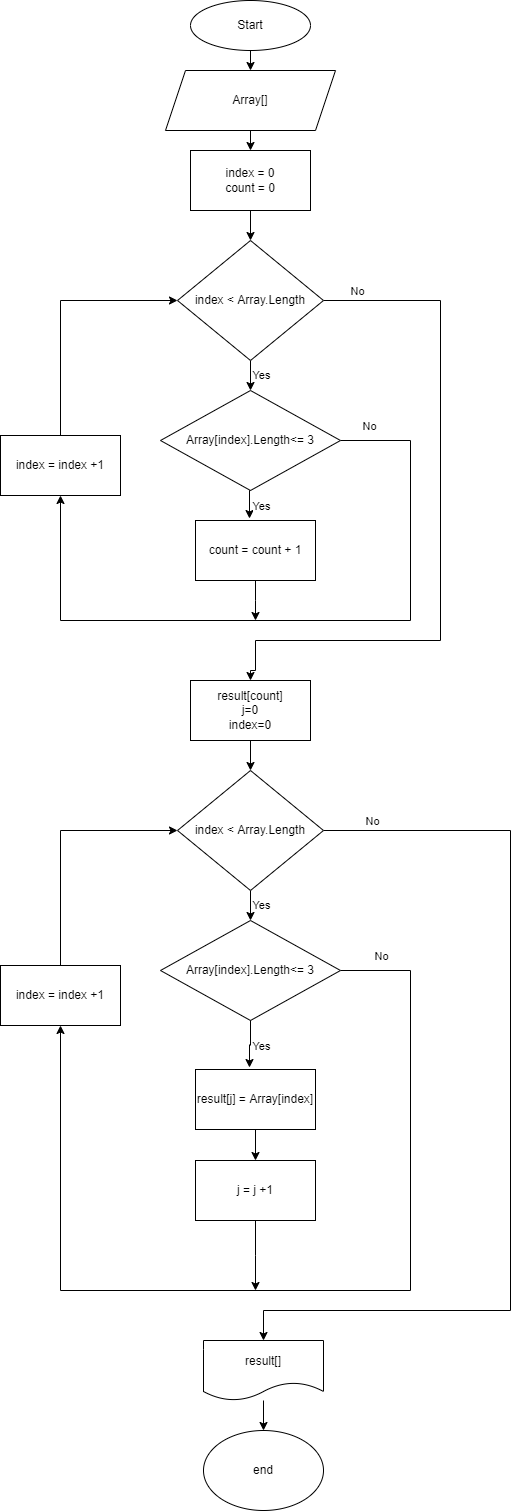

The diagram above was exported from draw.io. Its source (the exported page's mxGraphModel, read from the mxfile embedded in the PNG):
<mxGraphModel dx="880" dy="452" grid="1" gridSize="10" guides="1" tooltips="1" connect="1" arrows="1" fold="1" page="1" pageScale="1" pageWidth="827" pageHeight="1169" math="0" shadow="0">
  <root>
    <mxCell id="WIyWlLk6GJQsqaUBKTNV-0" />
    <mxCell id="WIyWlLk6GJQsqaUBKTNV-1" parent="WIyWlLk6GJQsqaUBKTNV-0" />
    <mxCell id="iptMlTxaHq4ctRymL5sk-6" style="edgeStyle=orthogonalEdgeStyle;rounded=0;orthogonalLoop=1;jettySize=auto;html=1;exitX=0.5;exitY=1;exitDx=0;exitDy=0;entryX=0.5;entryY=0;entryDx=0;entryDy=0;" edge="1" parent="WIyWlLk6GJQsqaUBKTNV-1" source="iptMlTxaHq4ctRymL5sk-0" target="iptMlTxaHq4ctRymL5sk-1">
      <mxGeometry relative="1" as="geometry" />
    </mxCell>
    <mxCell id="iptMlTxaHq4ctRymL5sk-0" value="Start" style="ellipse;whiteSpace=wrap;html=1;" vertex="1" parent="WIyWlLk6GJQsqaUBKTNV-1">
      <mxGeometry x="320" y="40" width="120" height="50" as="geometry" />
    </mxCell>
    <mxCell id="iptMlTxaHq4ctRymL5sk-7" style="edgeStyle=orthogonalEdgeStyle;rounded=0;orthogonalLoop=1;jettySize=auto;html=1;exitX=0.5;exitY=1;exitDx=0;exitDy=0;entryX=0.5;entryY=0;entryDx=0;entryDy=0;" edge="1" parent="WIyWlLk6GJQsqaUBKTNV-1" source="iptMlTxaHq4ctRymL5sk-1" target="iptMlTxaHq4ctRymL5sk-2">
      <mxGeometry relative="1" as="geometry" />
    </mxCell>
    <mxCell id="iptMlTxaHq4ctRymL5sk-1" value="Array[]" style="shape=parallelogram;perimeter=parallelogramPerimeter;whiteSpace=wrap;html=1;fixedSize=1;" vertex="1" parent="WIyWlLk6GJQsqaUBKTNV-1">
      <mxGeometry x="295" y="110" width="170" height="60" as="geometry" />
    </mxCell>
    <mxCell id="iptMlTxaHq4ctRymL5sk-8" style="edgeStyle=orthogonalEdgeStyle;rounded=0;orthogonalLoop=1;jettySize=auto;html=1;exitX=0.5;exitY=1;exitDx=0;exitDy=0;entryX=0.5;entryY=0;entryDx=0;entryDy=0;" edge="1" parent="WIyWlLk6GJQsqaUBKTNV-1" source="iptMlTxaHq4ctRymL5sk-2" target="iptMlTxaHq4ctRymL5sk-3">
      <mxGeometry relative="1" as="geometry" />
    </mxCell>
    <mxCell id="iptMlTxaHq4ctRymL5sk-2" value="index = 0&lt;div&gt;count = 0&lt;/div&gt;" style="rounded=0;whiteSpace=wrap;html=1;" vertex="1" parent="WIyWlLk6GJQsqaUBKTNV-1">
      <mxGeometry x="320" y="190" width="120" height="60" as="geometry" />
    </mxCell>
    <mxCell id="iptMlTxaHq4ctRymL5sk-9" style="edgeStyle=orthogonalEdgeStyle;rounded=0;orthogonalLoop=1;jettySize=auto;html=1;exitX=0.5;exitY=1;exitDx=0;exitDy=0;entryX=0.5;entryY=0;entryDx=0;entryDy=0;" edge="1" parent="WIyWlLk6GJQsqaUBKTNV-1" source="iptMlTxaHq4ctRymL5sk-3" target="iptMlTxaHq4ctRymL5sk-4">
      <mxGeometry relative="1" as="geometry" />
    </mxCell>
    <mxCell id="iptMlTxaHq4ctRymL5sk-10" value="Yes" style="edgeLabel;html=1;align=center;verticalAlign=middle;resizable=0;points=[];" vertex="1" connectable="0" parent="iptMlTxaHq4ctRymL5sk-9">
      <mxGeometry x="-0.0667" y="3" relative="1" as="geometry">
        <mxPoint x="7" as="offset" />
      </mxGeometry>
    </mxCell>
    <mxCell id="iptMlTxaHq4ctRymL5sk-20" style="edgeStyle=orthogonalEdgeStyle;rounded=0;orthogonalLoop=1;jettySize=auto;html=1;exitX=1;exitY=0.5;exitDx=0;exitDy=0;entryX=0.5;entryY=0;entryDx=0;entryDy=0;" edge="1" parent="WIyWlLk6GJQsqaUBKTNV-1" source="iptMlTxaHq4ctRymL5sk-3" target="iptMlTxaHq4ctRymL5sk-19">
      <mxGeometry relative="1" as="geometry">
        <Array as="points">
          <mxPoint x="570" y="340" />
          <mxPoint x="570" y="680" />
          <mxPoint x="385" y="680" />
          <mxPoint x="385" y="710" />
          <mxPoint x="380" y="710" />
        </Array>
      </mxGeometry>
    </mxCell>
    <mxCell id="iptMlTxaHq4ctRymL5sk-21" value="No" style="edgeLabel;html=1;align=center;verticalAlign=middle;resizable=0;points=[];" vertex="1" connectable="0" parent="iptMlTxaHq4ctRymL5sk-20">
      <mxGeometry x="-0.9045" y="-1" relative="1" as="geometry">
        <mxPoint y="-11" as="offset" />
      </mxGeometry>
    </mxCell>
    <mxCell id="iptMlTxaHq4ctRymL5sk-3" value="index &amp;lt; Array.Length" style="rhombus;whiteSpace=wrap;html=1;" vertex="1" parent="WIyWlLk6GJQsqaUBKTNV-1">
      <mxGeometry x="307" y="280" width="146" height="120" as="geometry" />
    </mxCell>
    <mxCell id="iptMlTxaHq4ctRymL5sk-14" style="edgeStyle=orthogonalEdgeStyle;rounded=0;orthogonalLoop=1;jettySize=auto;html=1;exitX=1;exitY=0.5;exitDx=0;exitDy=0;entryX=0.5;entryY=1;entryDx=0;entryDy=0;" edge="1" parent="WIyWlLk6GJQsqaUBKTNV-1" source="iptMlTxaHq4ctRymL5sk-4" target="iptMlTxaHq4ctRymL5sk-13">
      <mxGeometry relative="1" as="geometry">
        <Array as="points">
          <mxPoint x="540" y="480" />
          <mxPoint x="540" y="660" />
          <mxPoint x="190" y="660" />
        </Array>
      </mxGeometry>
    </mxCell>
    <mxCell id="iptMlTxaHq4ctRymL5sk-15" value="No" style="edgeLabel;html=1;align=center;verticalAlign=middle;resizable=0;points=[];" vertex="1" connectable="0" parent="iptMlTxaHq4ctRymL5sk-14">
      <mxGeometry x="-0.9147" y="-3" relative="1" as="geometry">
        <mxPoint x="-3" y="-18" as="offset" />
      </mxGeometry>
    </mxCell>
    <mxCell id="iptMlTxaHq4ctRymL5sk-4" value="Array[index].Length&amp;lt;= 3" style="rhombus;whiteSpace=wrap;html=1;" vertex="1" parent="WIyWlLk6GJQsqaUBKTNV-1">
      <mxGeometry x="290" y="430" width="180" height="100" as="geometry" />
    </mxCell>
    <mxCell id="iptMlTxaHq4ctRymL5sk-17" style="edgeStyle=orthogonalEdgeStyle;rounded=0;orthogonalLoop=1;jettySize=auto;html=1;exitX=0.5;exitY=1;exitDx=0;exitDy=0;" edge="1" parent="WIyWlLk6GJQsqaUBKTNV-1" source="iptMlTxaHq4ctRymL5sk-5">
      <mxGeometry relative="1" as="geometry">
        <mxPoint x="385" y="660" as="targetPoint" />
      </mxGeometry>
    </mxCell>
    <mxCell id="iptMlTxaHq4ctRymL5sk-5" value="count = count + 1" style="rounded=0;whiteSpace=wrap;html=1;" vertex="1" parent="WIyWlLk6GJQsqaUBKTNV-1">
      <mxGeometry x="325" y="560" width="120" height="60" as="geometry" />
    </mxCell>
    <mxCell id="iptMlTxaHq4ctRymL5sk-11" style="edgeStyle=orthogonalEdgeStyle;rounded=0;orthogonalLoop=1;jettySize=auto;html=1;exitX=0.5;exitY=1;exitDx=0;exitDy=0;entryX=0.45;entryY=-0.033;entryDx=0;entryDy=0;entryPerimeter=0;" edge="1" parent="WIyWlLk6GJQsqaUBKTNV-1" source="iptMlTxaHq4ctRymL5sk-4" target="iptMlTxaHq4ctRymL5sk-5">
      <mxGeometry relative="1" as="geometry" />
    </mxCell>
    <mxCell id="iptMlTxaHq4ctRymL5sk-12" value="Yes" style="edgeLabel;html=1;align=center;verticalAlign=middle;resizable=0;points=[];" vertex="1" connectable="0" parent="iptMlTxaHq4ctRymL5sk-11">
      <mxGeometry x="0.0764" y="-1" relative="1" as="geometry">
        <mxPoint x="12" as="offset" />
      </mxGeometry>
    </mxCell>
    <mxCell id="iptMlTxaHq4ctRymL5sk-18" style="edgeStyle=orthogonalEdgeStyle;rounded=0;orthogonalLoop=1;jettySize=auto;html=1;exitX=0.5;exitY=0;exitDx=0;exitDy=0;entryX=0;entryY=0.5;entryDx=0;entryDy=0;" edge="1" parent="WIyWlLk6GJQsqaUBKTNV-1" source="iptMlTxaHq4ctRymL5sk-13" target="iptMlTxaHq4ctRymL5sk-3">
      <mxGeometry relative="1" as="geometry" />
    </mxCell>
    <mxCell id="iptMlTxaHq4ctRymL5sk-13" value="index = index +1" style="rounded=0;whiteSpace=wrap;html=1;" vertex="1" parent="WIyWlLk6GJQsqaUBKTNV-1">
      <mxGeometry x="130" y="475" width="120" height="60" as="geometry" />
    </mxCell>
    <mxCell id="iptMlTxaHq4ctRymL5sk-37" style="edgeStyle=orthogonalEdgeStyle;rounded=0;orthogonalLoop=1;jettySize=auto;html=1;exitX=0.5;exitY=1;exitDx=0;exitDy=0;entryX=0.5;entryY=0;entryDx=0;entryDy=0;" edge="1" parent="WIyWlLk6GJQsqaUBKTNV-1" source="iptMlTxaHq4ctRymL5sk-19" target="iptMlTxaHq4ctRymL5sk-26">
      <mxGeometry relative="1" as="geometry" />
    </mxCell>
    <mxCell id="iptMlTxaHq4ctRymL5sk-19" value="result[count]&lt;div&gt;j=0&lt;/div&gt;&lt;div&gt;index=0&lt;/div&gt;" style="rounded=0;whiteSpace=wrap;html=1;" vertex="1" parent="WIyWlLk6GJQsqaUBKTNV-1">
      <mxGeometry x="320" y="720" width="120" height="60" as="geometry" />
    </mxCell>
    <mxCell id="iptMlTxaHq4ctRymL5sk-22" style="edgeStyle=orthogonalEdgeStyle;rounded=0;orthogonalLoop=1;jettySize=auto;html=1;exitX=0.5;exitY=1;exitDx=0;exitDy=0;entryX=0.5;entryY=0;entryDx=0;entryDy=0;" edge="1" parent="WIyWlLk6GJQsqaUBKTNV-1" source="iptMlTxaHq4ctRymL5sk-26" target="iptMlTxaHq4ctRymL5sk-29">
      <mxGeometry relative="1" as="geometry" />
    </mxCell>
    <mxCell id="iptMlTxaHq4ctRymL5sk-23" value="Yes" style="edgeLabel;html=1;align=center;verticalAlign=middle;resizable=0;points=[];" vertex="1" connectable="0" parent="iptMlTxaHq4ctRymL5sk-22">
      <mxGeometry x="-0.0667" y="3" relative="1" as="geometry">
        <mxPoint x="7" as="offset" />
      </mxGeometry>
    </mxCell>
    <mxCell id="iptMlTxaHq4ctRymL5sk-43" style="edgeStyle=orthogonalEdgeStyle;rounded=0;orthogonalLoop=1;jettySize=auto;html=1;exitX=1;exitY=0.5;exitDx=0;exitDy=0;entryX=0.5;entryY=0;entryDx=0;entryDy=0;" edge="1" parent="WIyWlLk6GJQsqaUBKTNV-1" source="iptMlTxaHq4ctRymL5sk-26" target="iptMlTxaHq4ctRymL5sk-41">
      <mxGeometry relative="1" as="geometry">
        <Array as="points">
          <mxPoint x="640" y="870" />
          <mxPoint x="640" y="1350" />
          <mxPoint x="393" y="1350" />
        </Array>
      </mxGeometry>
    </mxCell>
    <mxCell id="iptMlTxaHq4ctRymL5sk-45" value="No" style="edgeLabel;html=1;align=center;verticalAlign=middle;resizable=0;points=[];" vertex="1" connectable="0" parent="iptMlTxaHq4ctRymL5sk-43">
      <mxGeometry x="-0.8983" y="-1" relative="1" as="geometry">
        <mxPoint y="-11" as="offset" />
      </mxGeometry>
    </mxCell>
    <mxCell id="iptMlTxaHq4ctRymL5sk-26" value="index &amp;lt; Array.Length" style="rhombus;whiteSpace=wrap;html=1;" vertex="1" parent="WIyWlLk6GJQsqaUBKTNV-1">
      <mxGeometry x="307" y="810" width="146" height="120" as="geometry" />
    </mxCell>
    <mxCell id="iptMlTxaHq4ctRymL5sk-27" style="edgeStyle=orthogonalEdgeStyle;rounded=0;orthogonalLoop=1;jettySize=auto;html=1;exitX=1;exitY=0.5;exitDx=0;exitDy=0;entryX=0.5;entryY=1;entryDx=0;entryDy=0;" edge="1" parent="WIyWlLk6GJQsqaUBKTNV-1" source="iptMlTxaHq4ctRymL5sk-29" target="iptMlTxaHq4ctRymL5sk-35">
      <mxGeometry relative="1" as="geometry">
        <Array as="points">
          <mxPoint x="540" y="1010" />
          <mxPoint x="540" y="1330" />
          <mxPoint x="190" y="1330" />
        </Array>
      </mxGeometry>
    </mxCell>
    <mxCell id="iptMlTxaHq4ctRymL5sk-28" value="No" style="edgeLabel;html=1;align=center;verticalAlign=middle;resizable=0;points=[];" vertex="1" connectable="0" parent="iptMlTxaHq4ctRymL5sk-27">
      <mxGeometry x="-0.9147" y="-3" relative="1" as="geometry">
        <mxPoint x="-3" y="-18" as="offset" />
      </mxGeometry>
    </mxCell>
    <mxCell id="iptMlTxaHq4ctRymL5sk-29" value="Array[index].Length&amp;lt;= 3" style="rhombus;whiteSpace=wrap;html=1;" vertex="1" parent="WIyWlLk6GJQsqaUBKTNV-1">
      <mxGeometry x="290" y="960" width="180" height="100" as="geometry" />
    </mxCell>
    <mxCell id="iptMlTxaHq4ctRymL5sk-39" style="edgeStyle=orthogonalEdgeStyle;rounded=0;orthogonalLoop=1;jettySize=auto;html=1;exitX=0.5;exitY=1;exitDx=0;exitDy=0;entryX=0.5;entryY=0;entryDx=0;entryDy=0;" edge="1" parent="WIyWlLk6GJQsqaUBKTNV-1" source="iptMlTxaHq4ctRymL5sk-31" target="iptMlTxaHq4ctRymL5sk-38">
      <mxGeometry relative="1" as="geometry" />
    </mxCell>
    <mxCell id="iptMlTxaHq4ctRymL5sk-31" value="result[j] = Array[index]" style="rounded=0;whiteSpace=wrap;html=1;" vertex="1" parent="WIyWlLk6GJQsqaUBKTNV-1">
      <mxGeometry x="325" y="1109" width="120" height="60" as="geometry" />
    </mxCell>
    <mxCell id="iptMlTxaHq4ctRymL5sk-32" style="edgeStyle=orthogonalEdgeStyle;rounded=0;orthogonalLoop=1;jettySize=auto;html=1;exitX=0.5;exitY=1;exitDx=0;exitDy=0;entryX=0.45;entryY=-0.033;entryDx=0;entryDy=0;entryPerimeter=0;" edge="1" parent="WIyWlLk6GJQsqaUBKTNV-1" source="iptMlTxaHq4ctRymL5sk-29" target="iptMlTxaHq4ctRymL5sk-31">
      <mxGeometry relative="1" as="geometry" />
    </mxCell>
    <mxCell id="iptMlTxaHq4ctRymL5sk-33" value="Yes" style="edgeLabel;html=1;align=center;verticalAlign=middle;resizable=0;points=[];" vertex="1" connectable="0" parent="iptMlTxaHq4ctRymL5sk-32">
      <mxGeometry x="0.0764" y="-1" relative="1" as="geometry">
        <mxPoint x="12" as="offset" />
      </mxGeometry>
    </mxCell>
    <mxCell id="iptMlTxaHq4ctRymL5sk-34" style="edgeStyle=orthogonalEdgeStyle;rounded=0;orthogonalLoop=1;jettySize=auto;html=1;exitX=0.5;exitY=0;exitDx=0;exitDy=0;entryX=0;entryY=0.5;entryDx=0;entryDy=0;" edge="1" parent="WIyWlLk6GJQsqaUBKTNV-1" source="iptMlTxaHq4ctRymL5sk-35" target="iptMlTxaHq4ctRymL5sk-26">
      <mxGeometry relative="1" as="geometry" />
    </mxCell>
    <mxCell id="iptMlTxaHq4ctRymL5sk-35" value="index = index +1" style="rounded=0;whiteSpace=wrap;html=1;" vertex="1" parent="WIyWlLk6GJQsqaUBKTNV-1">
      <mxGeometry x="130" y="1005" width="120" height="60" as="geometry" />
    </mxCell>
    <mxCell id="iptMlTxaHq4ctRymL5sk-40" style="edgeStyle=orthogonalEdgeStyle;rounded=0;orthogonalLoop=1;jettySize=auto;html=1;" edge="1" parent="WIyWlLk6GJQsqaUBKTNV-1" source="iptMlTxaHq4ctRymL5sk-38">
      <mxGeometry relative="1" as="geometry">
        <mxPoint x="385" y="1330" as="targetPoint" />
      </mxGeometry>
    </mxCell>
    <mxCell id="iptMlTxaHq4ctRymL5sk-38" value="j = j +1" style="rounded=0;whiteSpace=wrap;html=1;" vertex="1" parent="WIyWlLk6GJQsqaUBKTNV-1">
      <mxGeometry x="325" y="1200" width="120" height="60" as="geometry" />
    </mxCell>
    <mxCell id="iptMlTxaHq4ctRymL5sk-46" style="edgeStyle=orthogonalEdgeStyle;rounded=0;orthogonalLoop=1;jettySize=auto;html=1;entryX=0.5;entryY=0;entryDx=0;entryDy=0;" edge="1" parent="WIyWlLk6GJQsqaUBKTNV-1" source="iptMlTxaHq4ctRymL5sk-41" target="iptMlTxaHq4ctRymL5sk-42">
      <mxGeometry relative="1" as="geometry" />
    </mxCell>
    <mxCell id="iptMlTxaHq4ctRymL5sk-41" value="result[]" style="shape=document;whiteSpace=wrap;html=1;boundedLbl=1;" vertex="1" parent="WIyWlLk6GJQsqaUBKTNV-1">
      <mxGeometry x="333" y="1380" width="120" height="60" as="geometry" />
    </mxCell>
    <mxCell id="iptMlTxaHq4ctRymL5sk-42" value="end" style="ellipse;whiteSpace=wrap;html=1;" vertex="1" parent="WIyWlLk6GJQsqaUBKTNV-1">
      <mxGeometry x="333" y="1470" width="120" height="80" as="geometry" />
    </mxCell>
  </root>
</mxGraphModel>